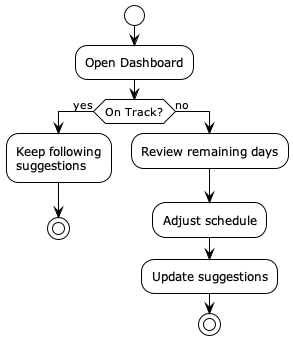

The diagram above was rendered by PlantUML. Its source (embedded in the PNG):
@startuml mid-month
!theme plain

start
:Open Dashboard;
if (On Track?) then (yes)
    :Keep following\nsuggestions;
    stop
else (no)
    :Review remaining days;
    :Adjust schedule;
    :Update suggestions;
    stop
endif

@enduml